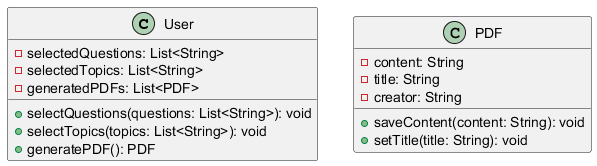

The diagram above was rendered by PlantUML. Its source (embedded in the PNG):
@startuml
   class User {
       - selectedQuestions: List<String>
       - selectedTopics: List<String>
       - generatedPDFs: List<PDF>
       + selectQuestions(questions: List<String>): void
       + selectTopics(topics: List<String>): void
       + generatePDF(): PDF
   }

   class PDF {
       - content: String
       - title: String
       - creator: String
       + saveContent(content: String): void
       + setTitle(title: String): void
   }
   @enduml